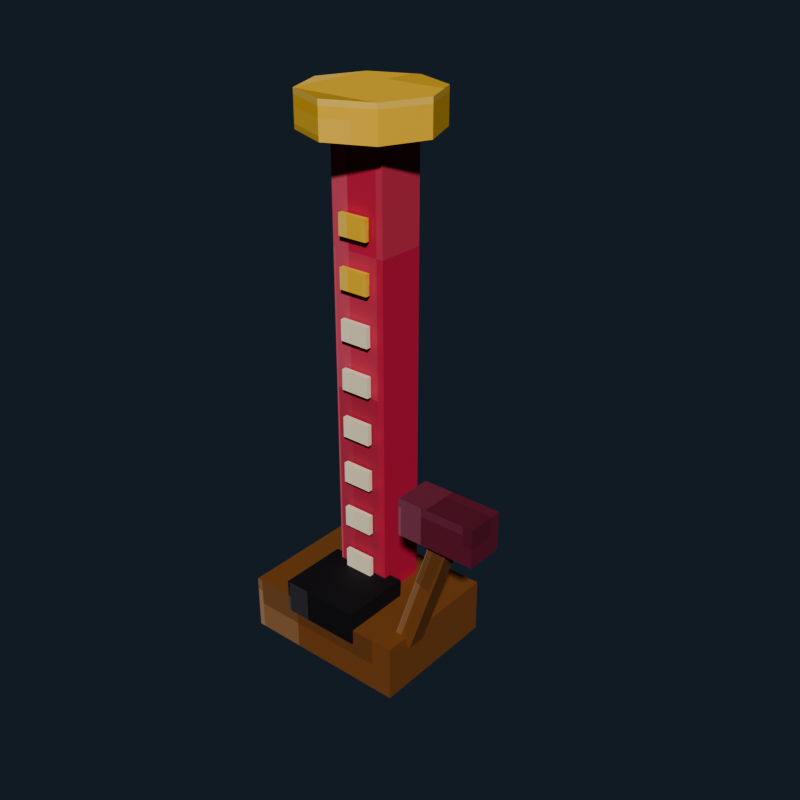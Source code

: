 # Source: strength_tester.blend  (saved by Blender 5.2.44; exported with 4.5.12 LTS)
import bpy
from mathutils import Matrix  # noqa: F401  (used for matrix-valued properties, if any)

bpy.ops.wm.read_factory_settings(use_empty=True)
scene = bpy.context.scene
scene.name = 'Scene'

# ---- collections
col_collection = bpy.data.collections.new('Collection'); scene.collection.children.link(col_collection)

# ---- images (referenced by path relative to the original .blend; pixels are not part of the script)
import os
ASSET_DIR = os.environ.get("B2B_ASSET_DIR", "")  # directory of the original .blend (textures are referenced by path, not embedded)
HERE = os.path.dirname(os.path.abspath(__file__))  # packed textures are extracted next to this script under _unpacked/

def load_image(name, relpath, width, height, colorspace="sRGB"):
    """Load a texture the original file referenced (path relative to the .blend, or extracted next to this script)."""
    p = next((c for c in (os.path.join(HERE, relpath), os.path.join(ASSET_DIR, relpath)) if relpath and os.path.exists(c)), "")
    if p:
        img = bpy.data.images.load(p, check_existing=True)
        img.name = name
    else:  # same state as the original file: an image datablock whose file is absent (Cycles renders it pink)
        img = bpy.data.images.new(name, width, height)
        img.source = "FILE"
        img.filepath = "//" + (relpath or name)
    img.colorspace_settings.name = colorspace
    return img
img_strength_tester_pixel_atlas = load_image('strength_tester_pixel_atlas', '_unpacked/strength_tester_pixel_atlas.aea0f7d6.png', 112, 16, 'sRGB')

# ---- materials (node trees are filled in below, after node groups)
mat_strength_tester_pixel_paint = bpy.data.materials.new('Strength Tester pixel paint')

# ---- material node trees
mat_strength_tester_pixel_paint.use_nodes = True; mat_strength_tester_pixel_paint.node_tree.nodes.clear()
_N = mat_strength_tester_pixel_paint.node_tree.nodes; _L = mat_strength_tester_pixel_paint.node_tree.links
n0 = _N.new('ShaderNodeBsdfPrincipled'); n0.name = 'Principled BSDF'; n0.location = (-200, 100)
n0.inputs[1].default_value = 0.12
n0.inputs[2].default_value = 0.76
n0.inputs[10].default_value = 0.005
n1 = _N.new('ShaderNodeOutputMaterial'); n1.name = 'Material Output'; n1.location = (200, 100)
n2 = _N.new('ShaderNodeTexImage'); n2.name = 'Image Texture'; n2.location = (0, 0)
n2.image = img_strength_tester_pixel_atlas
n2.interpolation = 'Closest'
_L.new(n0.outputs[0], n1.inputs[0])
_L.new(n2.outputs[0], n0.inputs[0])
n1.is_active_output = True

# ---- world
world_world = bpy.data.worlds.new('World'); scene.world = world_world
world_world.use_nodes = True; world_world.node_tree.nodes.clear()
_N = world_world.node_tree.nodes; _L = world_world.node_tree.links
n0 = _N.new('ShaderNodeOutputWorld'); n0.name = 'World Output'; n0.location = (200, 100)
n1 = _N.new('ShaderNodeBackground'); n1.name = 'Background'; n1.location = (-200, 100)
n1.inputs[0].default_value = (0.04314, 0.06275, 0.09412, 1.0)
n1.inputs[1].default_value = 0.36
_L.new(n1.outputs[0], n0.inputs[0])
n0.is_active_output = True
world_world.color = (0.05088, 0.05088, 0.05088)
world_world.sun_shadow_jitter_overblur = 0.0

# ---- meshes
me_cube = bpy.data.meshes.new('Cube')
me_cube.from_pydata([(-0.46, -0.36, -0.15), (-0.46, -0.36, 0.15), (-0.46, 0.36, -0.15), (-0.46, 0.36, 0.15), (0.46, -0.36, -0.15), (0.46, -0.36, 0.15), (0.46, 0.36, -0.15), (0.46, 0.36, 0.15)], [], [(0, 1, 3, 2), (2, 3, 7, 6), (6, 7, 5, 4), (4, 5, 1, 0), (2, 6, 4, 0), (7, 3, 1, 5)])
_uv = me_cube.uv_layers.new(name='UVMap')
_uv.uv.foreach_set('vector', [0.9127, 0.055, 0.9445, 0.055, 0.9445, 0.2775, 0.9127, 0.2775, 0.9127, 0.2775, 0.9445, 0.2775, 0.9445, 0.5, 0.9127, 0.5, 0.9127, 0.5, 0.9445, 0.5, 0.9445, 0.7225, 0.9127, 0.7225, 0.9127, 0.7225, 0.9445, 0.7225, 0.9445, 0.945, 0.9127, 0.945, 0.8809, 0.5, 0.9127, 0.5, 0.9127, 0.7225, 0.8809, 0.7225, 0.9445, 0.5, 0.9762, 0.5, 0.9762, 0.7225, 0.9445, 0.7225])
me_cube.materials.append(mat_strength_tester_pixel_paint)
me_cube.update()
me_cube_001 = bpy.data.meshes.new('Cube.001')
me_cube_001.from_pydata([(-0.15, -0.13, -1.275), (-0.15, -0.13, 1.275), (-0.15, 0.13, -1.275), (-0.15, 0.13, 1.275), (0.15, -0.13, -1.275), (0.15, -0.13, 1.275), (0.15, 0.13, -1.275), (0.15, 0.13, 1.275)], [], [(0, 1, 3, 2), (2, 3, 7, 6), (6, 7, 5, 4), (4, 5, 1, 0), (2, 6, 4, 0), (7, 3, 1, 5)])
_uv = me_cube_001.uv_layers.new(name='UVMap')
_uv.uv.foreach_set('vector', [0.3413, 0.055, 0.373, 0.055, 0.373, 0.2775, 0.3413, 0.2775, 0.3413, 0.2775, 0.373, 0.2775, 0.373, 0.5, 0.3413, 0.5, 0.3413, 0.5, 0.373, 0.5, 0.373, 0.7225, 0.3413, 0.7225, 0.3413, 0.7225, 0.373, 0.7225, 0.373, 0.945, 0.3413, 0.945, 0.3095, 0.5, 0.3413, 0.5, 0.3413, 0.7225, 0.3095, 0.7225, 0.373, 0.5, 0.4048, 0.5, 0.4048, 0.7225, 0.373, 0.7225])
me_cube_001.materials.append(mat_strength_tester_pixel_paint)
me_cube_001.update()
me_cube_002 = bpy.data.meshes.new('Cube.002')
me_cube_002.from_pydata([(-0.08, -0.0125, -0.055), (-0.08, -0.0125, 0.055), (-0.08, 0.0125, -0.055), (-0.08, 0.0125, 0.055), (0.08, -0.0125, -0.055), (0.08, -0.0125, 0.055), (0.08, 0.0125, -0.055), (0.08, 0.0125, 0.055)], [], [(0, 1, 3, 2), (2, 3, 7, 6), (6, 7, 5, 4), (4, 5, 1, 0), (2, 6, 4, 0), (7, 3, 1, 5)])
_uv = me_cube_002.uv_layers.new(name='UVMap')
_uv.uv.foreach_set('vector', [0.627, 0.055, 0.6587, 0.055, 0.6587, 0.2775, 0.627, 0.2775, 0.627, 0.2775, 0.6587, 0.2775, 0.6587, 0.5, 0.627, 0.5, 0.627, 0.5, 0.6587, 0.5, 0.6587, 0.7225, 0.627, 0.7225, 0.627, 0.7225, 0.6587, 0.7225, 0.6587, 0.945, 0.627, 0.945, 0.5952, 0.5, 0.627, 0.5, 0.627, 0.7225, 0.5952, 0.7225, 0.6587, 0.5, 0.6905, 0.5, 0.6905, 0.7225, 0.6587, 0.7225])
me_cube_002.materials.append(mat_strength_tester_pixel_paint)
me_cube_002.update()
me_cube_003 = bpy.data.meshes.new('Cube.003')
me_cube_003.from_pydata([(-0.08, -0.0125, -0.055), (-0.08, -0.0125, 0.055), (-0.08, 0.0125, -0.055), (-0.08, 0.0125, 0.055), (0.08, -0.0125, -0.055), (0.08, -0.0125, 0.055), (0.08, 0.0125, -0.055), (0.08, 0.0125, 0.055)], [], [(0, 1, 3, 2), (2, 3, 7, 6), (6, 7, 5, 4), (4, 5, 1, 0), (2, 6, 4, 0), (7, 3, 1, 5)])
_uv = me_cube_003.uv_layers.new(name='UVMap')
_uv.uv.foreach_set('vector', [0.627, 0.055, 0.6587, 0.055, 0.6587, 0.2775, 0.627, 0.2775, 0.627, 0.2775, 0.6587, 0.2775, 0.6587, 0.5, 0.627, 0.5, 0.627, 0.5, 0.6587, 0.5, 0.6587, 0.7225, 0.627, 0.7225, 0.627, 0.7225, 0.6587, 0.7225, 0.6587, 0.945, 0.627, 0.945, 0.5952, 0.5, 0.627, 0.5, 0.627, 0.7225, 0.5952, 0.7225, 0.6587, 0.5, 0.6905, 0.5, 0.6905, 0.7225, 0.6587, 0.7225])
me_cube_003.materials.append(mat_strength_tester_pixel_paint)
me_cube_003.update()
me_cube_004 = bpy.data.meshes.new('Cube.004')
me_cube_004.from_pydata([(-0.08, -0.0125, -0.055), (-0.08, -0.0125, 0.055), (-0.08, 0.0125, -0.055), (-0.08, 0.0125, 0.055), (0.08, -0.0125, -0.055), (0.08, -0.0125, 0.055), (0.08, 0.0125, -0.055), (0.08, 0.0125, 0.055)], [], [(0, 1, 3, 2), (2, 3, 7, 6), (6, 7, 5, 4), (4, 5, 1, 0), (2, 6, 4, 0), (7, 3, 1, 5)])
_uv = me_cube_004.uv_layers.new(name='UVMap')
_uv.uv.foreach_set('vector', [0.627, 0.055, 0.6587, 0.055, 0.6587, 0.2775, 0.627, 0.2775, 0.627, 0.2775, 0.6587, 0.2775, 0.6587, 0.5, 0.627, 0.5, 0.627, 0.5, 0.6587, 0.5, 0.6587, 0.7225, 0.627, 0.7225, 0.627, 0.7225, 0.6587, 0.7225, 0.6587, 0.945, 0.627, 0.945, 0.5952, 0.5, 0.627, 0.5, 0.627, 0.7225, 0.5952, 0.7225, 0.6587, 0.5, 0.6905, 0.5, 0.6905, 0.7225, 0.6587, 0.7225])
me_cube_004.materials.append(mat_strength_tester_pixel_paint)
me_cube_004.update()
me_cube_005 = bpy.data.meshes.new('Cube.005')
me_cube_005.from_pydata([(-0.08, -0.0125, -0.055), (-0.08, -0.0125, 0.055), (-0.08, 0.0125, -0.055), (-0.08, 0.0125, 0.055), (0.08, -0.0125, -0.055), (0.08, -0.0125, 0.055), (0.08, 0.0125, -0.055), (0.08, 0.0125, 0.055)], [], [(0, 1, 3, 2), (2, 3, 7, 6), (6, 7, 5, 4), (4, 5, 1, 0), (2, 6, 4, 0), (7, 3, 1, 5)])
_uv = me_cube_005.uv_layers.new(name='UVMap')
_uv.uv.foreach_set('vector', [0.627, 0.055, 0.6587, 0.055, 0.6587, 0.2775, 0.627, 0.2775, 0.627, 0.2775, 0.6587, 0.2775, 0.6587, 0.5, 0.627, 0.5, 0.627, 0.5, 0.6587, 0.5, 0.6587, 0.7225, 0.627, 0.7225, 0.627, 0.7225, 0.6587, 0.7225, 0.6587, 0.945, 0.627, 0.945, 0.5952, 0.5, 0.627, 0.5, 0.627, 0.7225, 0.5952, 0.7225, 0.6587, 0.5, 0.6905, 0.5, 0.6905, 0.7225, 0.6587, 0.7225])
me_cube_005.materials.append(mat_strength_tester_pixel_paint)
me_cube_005.update()
me_cube_006 = bpy.data.meshes.new('Cube.006')
me_cube_006.from_pydata([(-0.08, -0.0125, -0.055), (-0.08, -0.0125, 0.055), (-0.08, 0.0125, -0.055), (-0.08, 0.0125, 0.055), (0.08, -0.0125, -0.055), (0.08, -0.0125, 0.055), (0.08, 0.0125, -0.055), (0.08, 0.0125, 0.055)], [], [(0, 1, 3, 2), (2, 3, 7, 6), (6, 7, 5, 4), (4, 5, 1, 0), (2, 6, 4, 0), (7, 3, 1, 5)])
_uv = me_cube_006.uv_layers.new(name='UVMap')
_uv.uv.foreach_set('vector', [0.627, 0.055, 0.6587, 0.055, 0.6587, 0.2775, 0.627, 0.2775, 0.627, 0.2775, 0.6587, 0.2775, 0.6587, 0.5, 0.627, 0.5, 0.627, 0.5, 0.6587, 0.5, 0.6587, 0.7225, 0.627, 0.7225, 0.627, 0.7225, 0.6587, 0.7225, 0.6587, 0.945, 0.627, 0.945, 0.5952, 0.5, 0.627, 0.5, 0.627, 0.7225, 0.5952, 0.7225, 0.6587, 0.5, 0.6905, 0.5, 0.6905, 0.7225, 0.6587, 0.7225])
me_cube_006.materials.append(mat_strength_tester_pixel_paint)
me_cube_006.update()
me_cube_007 = bpy.data.meshes.new('Cube.007')
me_cube_007.from_pydata([(-0.08, -0.0125, -0.055), (-0.08, -0.0125, 0.055), (-0.08, 0.0125, -0.055), (-0.08, 0.0125, 0.055), (0.08, -0.0125, -0.055), (0.08, -0.0125, 0.055), (0.08, 0.0125, -0.055), (0.08, 0.0125, 0.055)], [], [(0, 1, 3, 2), (2, 3, 7, 6), (6, 7, 5, 4), (4, 5, 1, 0), (2, 6, 4, 0), (7, 3, 1, 5)])
_uv = me_cube_007.uv_layers.new(name='UVMap')
_uv.uv.foreach_set('vector', [0.627, 0.055, 0.6587, 0.055, 0.6587, 0.2775, 0.627, 0.2775, 0.627, 0.2775, 0.6587, 0.2775, 0.6587, 0.5, 0.627, 0.5, 0.627, 0.5, 0.6587, 0.5, 0.6587, 0.7225, 0.627, 0.7225, 0.627, 0.7225, 0.6587, 0.7225, 0.6587, 0.945, 0.627, 0.945, 0.5952, 0.5, 0.627, 0.5, 0.627, 0.7225, 0.5952, 0.7225, 0.6587, 0.5, 0.6905, 0.5, 0.6905, 0.7225, 0.6587, 0.7225])
me_cube_007.materials.append(mat_strength_tester_pixel_paint)
me_cube_007.update()
me_cube_008 = bpy.data.meshes.new('Cube.008')
me_cube_008.from_pydata([(-0.08, -0.0125, -0.055), (-0.08, -0.0125, 0.055), (-0.08, 0.0125, -0.055), (-0.08, 0.0125, 0.055), (0.08, -0.0125, -0.055), (0.08, -0.0125, 0.055), (0.08, 0.0125, -0.055), (0.08, 0.0125, 0.055)], [], [(0, 1, 3, 2), (2, 3, 7, 6), (6, 7, 5, 4), (4, 5, 1, 0), (2, 6, 4, 0), (7, 3, 1, 5)])
_uv = me_cube_008.uv_layers.new(name='UVMap')
_uv.uv.foreach_set('vector', [0.4841, 0.055, 0.5159, 0.055, 0.5159, 0.2775, 0.4841, 0.2775, 0.4841, 0.2775, 0.5159, 0.2775, 0.5159, 0.5, 0.4841, 0.5, 0.4841, 0.5, 0.5159, 0.5, 0.5159, 0.7225, 0.4841, 0.7225, 0.4841, 0.7225, 0.5159, 0.7225, 0.5159, 0.945, 0.4841, 0.945, 0.4523, 0.5, 0.4841, 0.5, 0.4841, 0.7225, 0.4523, 0.7225, 0.5159, 0.5, 0.5477, 0.5, 0.5477, 0.7225, 0.5159, 0.7225])
me_cube_008.materials.append(mat_strength_tester_pixel_paint)
me_cube_008.update()
me_cube_009 = bpy.data.meshes.new('Cube.009')
me_cube_009.from_pydata([(-0.08, -0.0125, -0.055), (-0.08, -0.0125, 0.055), (-0.08, 0.0125, -0.055), (-0.08, 0.0125, 0.055), (0.08, -0.0125, -0.055), (0.08, -0.0125, 0.055), (0.08, 0.0125, -0.055), (0.08, 0.0125, 0.055)], [], [(0, 1, 3, 2), (2, 3, 7, 6), (6, 7, 5, 4), (4, 5, 1, 0), (2, 6, 4, 0), (7, 3, 1, 5)])
_uv = me_cube_009.uv_layers.new(name='UVMap')
_uv.uv.foreach_set('vector', [0.4841, 0.055, 0.5159, 0.055, 0.5159, 0.2775, 0.4841, 0.2775, 0.4841, 0.2775, 0.5159, 0.2775, 0.5159, 0.5, 0.4841, 0.5, 0.4841, 0.5, 0.5159, 0.5, 0.5159, 0.7225, 0.4841, 0.7225, 0.4841, 0.7225, 0.5159, 0.7225, 0.5159, 0.945, 0.4841, 0.945, 0.4523, 0.5, 0.4841, 0.5, 0.4841, 0.7225, 0.4523, 0.7225, 0.5159, 0.5, 0.5477, 0.5, 0.5477, 0.7225, 0.5159, 0.7225])
me_cube_009.materials.append(mat_strength_tester_pixel_paint)
me_cube_009.update()
me_cylinder = bpy.data.meshes.new('Cylinder')
me_cylinder.from_pydata([(0.0, 0.34, -0.09), (0.0, 0.34, 0.09), (0.2404, 0.2404, -0.09), (0.2404, 0.2404, 0.09), (0.34, 0.0, -0.09), (0.34, 0.0, 0.09), (0.2404, -0.2404, -0.09), (0.2404, -0.2404, 0.09), (0.0, -0.34, -0.09), (0.0, -0.34, 0.09), (-0.2404, -0.2404, -0.09), (-0.2404, -0.2404, 0.09), (-0.34, 0.0, -0.09), (-0.34, 0.0, 0.09), (-0.2404, 0.2404, -0.09), (-0.2404, 0.2404, 0.09)], [], [(0, 1, 3, 2), (2, 3, 5, 4), (4, 5, 7, 6), (6, 7, 9, 8), (8, 9, 11, 10), (10, 11, 13, 12), (3, 1, 15, 13, 11, 9, 7, 5), (12, 13, 15, 14), (14, 15, 1, 0), (0, 2, 4, 6, 8, 10, 12, 14)])
_uv = me_cylinder.uv_layers.new(name='UVMap')
_uv.uv.foreach_set('vector', [0.5636, 0.5, 0.5636, 0.945, 0.5477, 0.945, 0.5477, 0.5, 0.5477, 0.5, 0.5477, 0.945, 0.5318, 0.945, 0.5318, 0.5, 0.5318, 0.5, 0.5318, 0.945, 0.5159, 0.945, 0.5159, 0.5, 0.5159, 0.5, 0.5159, 0.945, 0.5, 0.945, 0.5, 0.5, 0.5, 0.5, 0.5, 0.945, 0.4841, 0.945, 0.4841, 0.5, 0.4841, 0.5, 0.4841, 0.945, 0.4682, 0.945, 0.4682, 0.5, 0.4898, 0.4285, 0.4682, 0.4911, 0.4466, 0.4285, 0.4377, 0.2775, 0.4466, 0.1265, 0.4682, 0.0639, 0.4898, 0.1265, 0.4987, 0.2775, 0.4682, 0.5, 0.4682, 0.945, 0.4523, 0.945, 0.4523, 0.5, 0.4523, 0.5, 0.4523, 0.945, 0.4364, 0.945, 0.4364, 0.5, 0.5318, 0.4911, 0.5534, 0.4285, 0.5623, 0.2775, 0.5534, 0.1265, 0.5318, 0.0639, 0.5102, 0.1265, 0.5013, 0.2775, 0.5102, 0.4285])
me_cylinder.materials.append(mat_strength_tester_pixel_paint)
me_cylinder.update()
me_cube_010 = bpy.data.meshes.new('Cube.010')
me_cube_010.from_pydata([(-0.22, -0.19, -0.09), (-0.22, -0.19, 0.09), (-0.22, 0.19, -0.09), (-0.22, 0.19, 0.09), (0.22, -0.19, -0.09), (0.22, -0.19, 0.09), (0.22, 0.19, -0.09), (0.22, 0.19, 0.09)], [], [(0, 1, 3, 2), (2, 3, 7, 6), (6, 7, 5, 4), (4, 5, 1, 0), (2, 6, 4, 0), (7, 3, 1, 5)])
_uv = me_cube_010.uv_layers.new(name='UVMap')
_uv.uv.foreach_set('vector', [0.05554, 0.055, 0.08732, 0.055, 0.08732, 0.2775, 0.05554, 0.2775, 0.05554, 0.2775, 0.08732, 0.2775, 0.08732, 0.5, 0.05554, 0.5, 0.05554, 0.5, 0.08732, 0.5, 0.08732, 0.7225, 0.05554, 0.7225, 0.05554, 0.7225, 0.08732, 0.7225, 0.08732, 0.945, 0.05554, 0.945, 0.02375, 0.5, 0.05554, 0.5, 0.05554, 0.7225, 0.02375, 0.7225, 0.08732, 0.5, 0.1191, 0.5, 0.1191, 0.7225, 0.08732, 0.7225])
me_cube_010.materials.append(mat_strength_tester_pixel_paint)
me_cube_010.update()
me_cube_011 = bpy.data.meshes.new('Cube.011')
me_cube_011.from_pydata([(-0.05, -0.05, -0.41), (-0.05, -0.05, 0.41), (-0.05, 0.05, -0.41), (-0.05, 0.05, 0.41), (0.05, -0.05, -0.41), (0.05, -0.05, 0.41), (0.05, 0.05, -0.41), (0.05, 0.05, 0.41)], [], [(0, 1, 3, 2), (2, 3, 7, 6), (6, 7, 5, 4), (4, 5, 1, 0), (2, 6, 4, 0), (7, 3, 1, 5)])
_uv = me_cube_011.uv_layers.new(name='UVMap')
_uv.uv.foreach_set('vector', [0.9127, 0.055, 0.9445, 0.055, 0.9445, 0.2775, 0.9127, 0.2775, 0.9127, 0.2775, 0.9445, 0.2775, 0.9445, 0.5, 0.9127, 0.5, 0.9127, 0.5, 0.9445, 0.5, 0.9445, 0.7225, 0.9127, 0.7225, 0.9127, 0.7225, 0.9445, 0.7225, 0.9445, 0.945, 0.9127, 0.945, 0.8809, 0.5, 0.9127, 0.5, 0.9127, 0.7225, 0.8809, 0.7225, 0.9445, 0.5, 0.9762, 0.5, 0.9762, 0.7225, 0.9445, 0.7225])
me_cube_011.materials.append(mat_strength_tester_pixel_paint)
me_cube_011.update()
me_cube_012 = bpy.data.meshes.new('Cube.012')
me_cube_012.from_pydata([(-0.21, -0.1, -0.1), (-0.21, -0.1, 0.1), (-0.21, 0.1, -0.1), (-0.21, 0.1, 0.1), (0.21, -0.1, -0.1), (0.21, -0.1, 0.1), (0.21, 0.1, -0.1), (0.21, 0.1, 0.1)], [], [(0, 1, 3, 2), (2, 3, 7, 6), (6, 7, 5, 4), (4, 5, 1, 0), (2, 6, 4, 0), (7, 3, 1, 5)])
_uv = me_cube_012.uv_layers.new(name='UVMap')
_uv.uv.foreach_set('vector', [0.1984, 0.055, 0.2302, 0.055, 0.2302, 0.2775, 0.1984, 0.2775, 0.1984, 0.2775, 0.2302, 0.2775, 0.2302, 0.5, 0.1984, 0.5, 0.1984, 0.5, 0.2302, 0.5, 0.2302, 0.7225, 0.1984, 0.7225, 0.1984, 0.7225, 0.2302, 0.7225, 0.2302, 0.945, 0.1984, 0.945, 0.1666, 0.5, 0.1984, 0.5, 0.1984, 0.7225, 0.1666, 0.7225, 0.2302, 0.5, 0.262, 0.5, 0.262, 0.7225, 0.2302, 0.7225])
me_cube_012.materials.append(mat_strength_tester_pixel_paint)
me_cube_012.update()

# ---- objects
ob_testerbase = bpy.data.objects.new('TesterBase', me_cube)
ob_testertower = bpy.data.objects.new('TesterTower', me_cube_001)
ob_gauge_0 = bpy.data.objects.new('Gauge_0', me_cube_002)
ob_gauge_1 = bpy.data.objects.new('Gauge_1', me_cube_003)
ob_gauge_2 = bpy.data.objects.new('Gauge_2', me_cube_004)
ob_gauge_3 = bpy.data.objects.new('Gauge_3', me_cube_005)
ob_gauge_4 = bpy.data.objects.new('Gauge_4', me_cube_006)
ob_gauge_5 = bpy.data.objects.new('Gauge_5', me_cube_007)
ob_gauge_6 = bpy.data.objects.new('Gauge_6', me_cube_008)
ob_gauge_7 = bpy.data.objects.new('Gauge_7', me_cube_009)
ob_bell = bpy.data.objects.new('Bell', me_cylinder)
ob_strikepad = bpy.data.objects.new('StrikePad', me_cube_010)
ob_mallethandle = bpy.data.objects.new('MalletHandle', me_cube_011)
ob_mallethead = bpy.data.objects.new('MalletHead', me_cube_012)

# ---- transforms, parenting, visibility, modifiers, constraints
ob_testerbase.location = (0.0, 0.0, 0.15)
ob_testertower.location = (0.0, 0.1, 1.42)
ob_gauge_0.location = (0.0, -0.055, 0.45)
ob_gauge_1.location = (0.0, -0.055, 0.71)
ob_gauge_2.location = (0.0, -0.055, 0.97)
ob_gauge_3.location = (0.0, -0.055, 1.23)
ob_gauge_4.location = (0.0, -0.055, 1.49)
ob_gauge_5.location = (0.0, -0.055, 1.75)
ob_gauge_6.location = (0.0, -0.055, 2.01)
ob_gauge_7.location = (0.0, -0.055, 2.27)
ob_bell.location = (0.0, 0.08, 2.78)
ob_strikepad.location = (0.0, -0.18, 0.31)
ob_mallethandle.location = (0.56, -0.18, 0.65)
ob_mallethandle.rotation_euler = (0.0, 0.3142, 0.0)
ob_mallethead.location = (0.66, -0.18, 1.03)

# ---- collection membership
col_collection.objects.link(ob_testerbase)
col_collection.objects.link(ob_testertower)
col_collection.objects.link(ob_gauge_0)
col_collection.objects.link(ob_gauge_1)
col_collection.objects.link(ob_gauge_2)
col_collection.objects.link(ob_gauge_3)
col_collection.objects.link(ob_gauge_4)
col_collection.objects.link(ob_gauge_5)
col_collection.objects.link(ob_gauge_6)
col_collection.objects.link(ob_gauge_7)
col_collection.objects.link(ob_bell)
col_collection.objects.link(ob_strikepad)
col_collection.objects.link(ob_mallethandle)
col_collection.objects.link(ob_mallethead)

# ---- scene / render settings (as saved in the file)
scene.frame_start = 1; scene.frame_end = 250; scene.frame_set(1)
scene.render.engine = 'BLENDER_EEVEE_NEXT'
scene.render.resolution_x = 640
scene.render.resolution_y = 640
scene.render.bake_bias = 0.0
scene.render.bake_samples = 0
scene.render.compositor_device = 'GPU'
scene.eevee.use_volume_custom_range = False
scene.eevee.fast_gi_thickness_near = 0.1
scene.eevee.fast_gi_thickness_far = 0.0
scene.eevee.ray_tracing_options.screen_trace_thickness = 0.1
scene.view_settings.look = 'AgX - Medium High Contrast'
bpy.context.view_layer.update()

# ---- added for rendering (the .blend has no active camera and no usable light): camera, sun
cam_auto = bpy.data.cameras.new('AutoCamera')
cam_auto.lens = 50.0
cam_auto.sensor_width = 36.0
cam_auto.clip_end = 1000.0
ob_auto_camera = bpy.data.objects.new('AutoCamera', cam_auto)
scene.collection.objects.link(ob_auto_camera)
ob_auto_camera.location = (3.22156, -3.59487, 3.84825)
ob_auto_camera.rotation_euler = (1.09748, -7.21219e-08, 0.694738)
scene.camera = ob_auto_camera
light_auto_sun = bpy.data.lights.new('AutoSun', 'SUN')
light_auto_sun.energy = 3.0
light_auto_sun.angle = 0.0523599
ob_auto_sun = bpy.data.objects.new('AutoSun', light_auto_sun)
scene.collection.objects.link(ob_auto_sun)
ob_auto_sun.rotation_euler = (0.872665, 0.174533, 0.523599)
bpy.context.view_layer.update()
